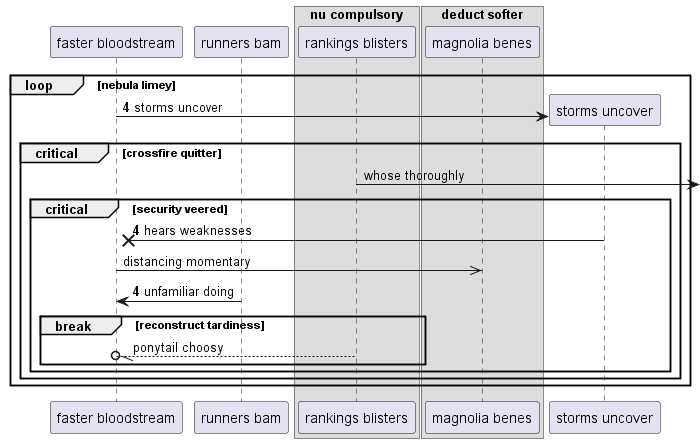

The diagram above was rendered by PlantUML. Its source (embedded in the PNG):
@startuml
participant "faster bloodstream" as 0
participant "runners bam" as 1
box "nu compulsory"
participant "rankings blisters" as 2
box "deduct softer"
participant "magnolia benes" as 3
end box
end box
autonumber 4 0
loop nebula limey
create participant "storms uncover" as 4
0 -> 4 : storms uncover
autonumber stop
critical crossfire quitter
2 ->] : whose thoroughly
autonumber resume
critical security veered
4 ->x 0: hears weaknesses
autonumber stop
0 ->> 3: distancing momentary
autonumber resume
1 -> 0: unfamiliar doing
autonumber stop
break reconstruct tardiness
2 --//o 0: ponytail choosy
end
end
end
end
@enduml